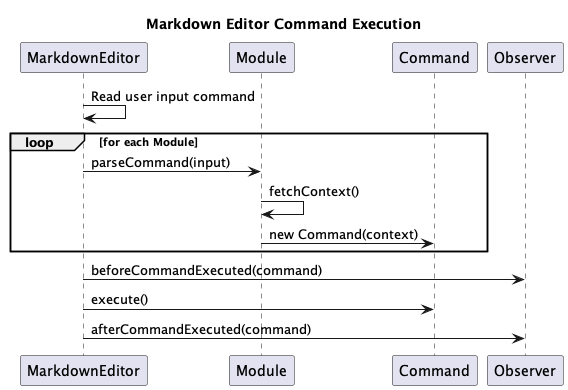

The diagram above was rendered by PlantUML. Its source (embedded in the PNG):
@startuml MarkdownEditorSequenceDiagram
title Markdown Editor Command Execution

participant MarkdownEditor
participant Module
participant Command
participant Observer

MarkdownEditor -> MarkdownEditor: Read user input command
loop for each Module
    MarkdownEditor -> Module: parseCommand(input)
    Module -> Module: fetchContext()
    Module -> Command: new Command(context)
end
MarkdownEditor -> Observer: beforeCommandExecuted(command)
MarkdownEditor -> Command: execute()
MarkdownEditor -> Observer: afterCommandExecuted(command)
@enduml